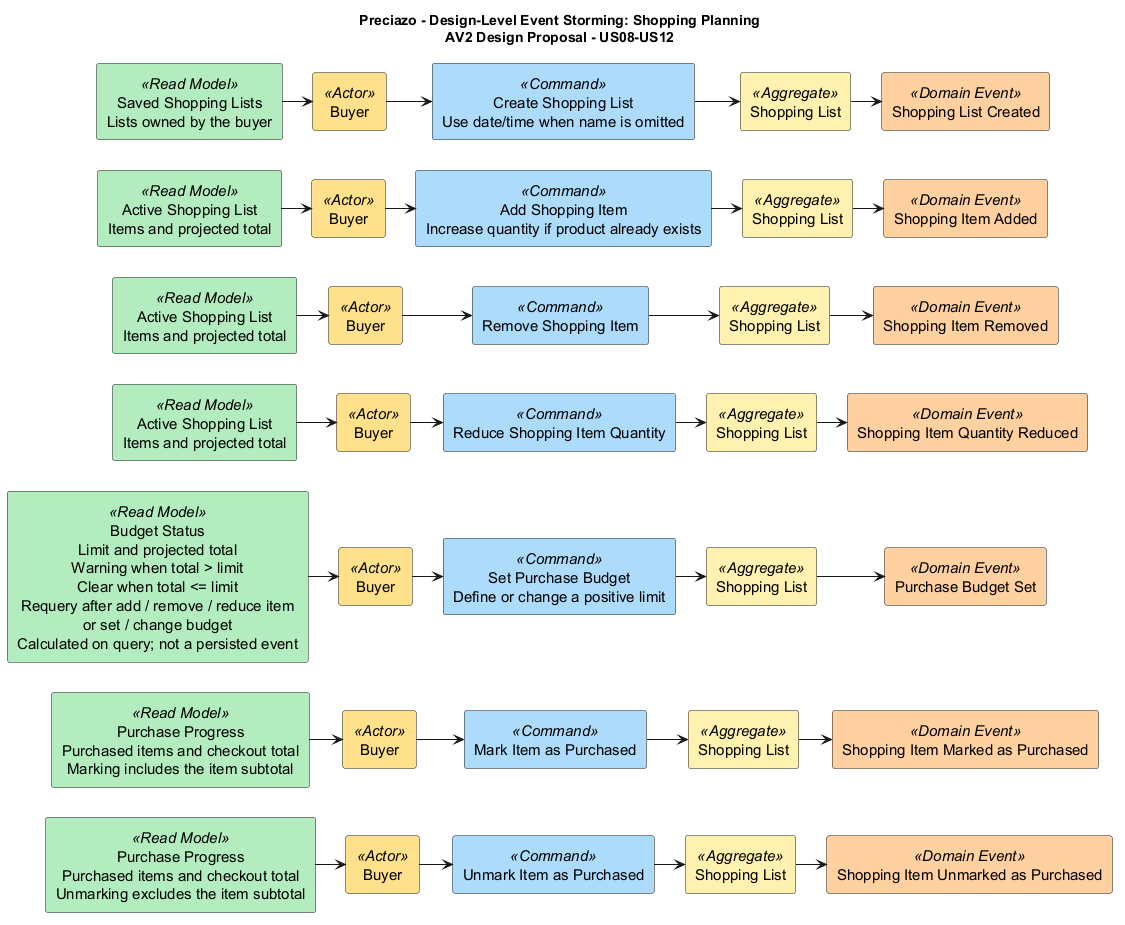

The diagram above was rendered by PlantUML. Its source (embedded in the PNG):
@startuml Preciazo_Event_Storming_shopping_planning
top to bottom direction

title
Preciazo - Design-Level Event Storming: Shopping Planning
AV2 Design Proposal - US08-US12
end title
skinparam shadowing false
skinparam defaultFontSize 15
skinparam defaultTextAlignment center
skinparam nodesep 30
skinparam ranksep 30
skinparam rectanglePadding 12

rectangle "Saved Shopping Lists\nLists owned by the buyer" as read0 <<Read Model>> #B3EDBE
rectangle "Buyer" as buyer0 <<Actor>> #FFE08A
rectangle "Create Shopping List\nUse date/time when name is omitted" as command0 <<Command>> #ACDAFA
rectangle "Shopping List" as aggregate0 <<Aggregate>> #FFF1AE
rectangle "Shopping List Created" as event0 <<Domain Event>> #FFD0A1
read0 -right-> buyer0
buyer0 -right-> command0
command0 -right-> aggregate0
aggregate0 -right-> event0

rectangle "Active Shopping List\nItems and projected total" as read1 <<Read Model>> #B3EDBE
rectangle "Buyer" as buyer1 <<Actor>> #FFE08A
rectangle "Add Shopping Item\nIncrease quantity if product already exists" as command1 <<Command>> #ACDAFA
rectangle "Shopping List" as aggregate1 <<Aggregate>> #FFF1AE
rectangle "Shopping Item Added" as event1 <<Domain Event>> #FFD0A1
read1 -right-> buyer1
buyer1 -right-> command1
command1 -right-> aggregate1
aggregate1 -right-> event1

rectangle "Active Shopping List\nItems and projected total" as read2 <<Read Model>> #B3EDBE
rectangle "Buyer" as buyer2 <<Actor>> #FFE08A
rectangle "Remove Shopping Item" as command2 <<Command>> #ACDAFA
rectangle "Shopping List" as aggregate2 <<Aggregate>> #FFF1AE
rectangle "Shopping Item Removed" as event2 <<Domain Event>> #FFD0A1
read2 -right-> buyer2
buyer2 -right-> command2
command2 -right-> aggregate2
aggregate2 -right-> event2

rectangle "Active Shopping List\nItems and projected total" as read3 <<Read Model>> #B3EDBE
rectangle "Buyer" as buyer3 <<Actor>> #FFE08A
rectangle "Reduce Shopping Item Quantity" as command3 <<Command>> #ACDAFA
rectangle "Shopping List" as aggregate3 <<Aggregate>> #FFF1AE
rectangle "Shopping Item Quantity Reduced" as event3 <<Domain Event>> #FFD0A1
read3 -right-> buyer3
buyer3 -right-> command3
command3 -right-> aggregate3
aggregate3 -right-> event3

rectangle "Budget Status\nLimit and projected total\nWarning when total > limit\nClear when total <= limit\nRequery after add / remove / reduce item\nor set / change budget\nCalculated on query; not a persisted event" as read4 <<Read Model>> #B3EDBE
rectangle "Buyer" as buyer4 <<Actor>> #FFE08A
rectangle "Set Purchase Budget\nDefine or change a positive limit" as command4 <<Command>> #ACDAFA
rectangle "Shopping List" as aggregate4 <<Aggregate>> #FFF1AE
rectangle "Purchase Budget Set" as event4 <<Domain Event>> #FFD0A1
read4 -right-> buyer4
buyer4 -right-> command4
command4 -right-> aggregate4
aggregate4 -right-> event4

rectangle "Purchase Progress\nPurchased items and checkout total\nMarking includes the item subtotal" as read5 <<Read Model>> #B3EDBE
rectangle "Buyer" as buyer5 <<Actor>> #FFE08A
rectangle "Mark Item as Purchased" as command5 <<Command>> #ACDAFA
rectangle "Shopping List" as aggregate5 <<Aggregate>> #FFF1AE
rectangle "Shopping Item Marked as Purchased" as event5 <<Domain Event>> #FFD0A1
read5 -right-> buyer5
buyer5 -right-> command5
command5 -right-> aggregate5
aggregate5 -right-> event5

rectangle "Purchase Progress\nPurchased items and checkout total\nUnmarking excludes the item subtotal" as read6 <<Read Model>> #B3EDBE
rectangle "Buyer" as buyer6 <<Actor>> #FFE08A
rectangle "Unmark Item as Purchased" as command6 <<Command>> #ACDAFA
rectangle "Shopping List" as aggregate6 <<Aggregate>> #FFF1AE
rectangle "Shopping Item Unmarked as Purchased" as event6 <<Domain Event>> #FFD0A1
read6 -right-> buyer6
buyer6 -right-> command6
command6 -right-> aggregate6
aggregate6 -right-> event6

' Keep corresponding columns aligned and rows ordered from top to bottom.
read0 -[hidden]down-> read1
buyer0 -[hidden]down-> buyer1
command0 -[hidden]down-> command1
aggregate0 -[hidden]down-> aggregate1
event0 -[hidden]down-> event1
read1 -[hidden]down-> read2
buyer1 -[hidden]down-> buyer2
command1 -[hidden]down-> command2
aggregate1 -[hidden]down-> aggregate2
event1 -[hidden]down-> event2
read2 -[hidden]down-> read3
buyer2 -[hidden]down-> buyer3
command2 -[hidden]down-> command3
aggregate2 -[hidden]down-> aggregate3
event2 -[hidden]down-> event3
read3 -[hidden]down-> read4
buyer3 -[hidden]down-> buyer4
command3 -[hidden]down-> command4
aggregate3 -[hidden]down-> aggregate4
event3 -[hidden]down-> event4
read4 -[hidden]down-> read5
buyer4 -[hidden]down-> buyer5
command4 -[hidden]down-> command5
aggregate4 -[hidden]down-> aggregate5
event4 -[hidden]down-> event5
read5 -[hidden]down-> read6
buyer5 -[hidden]down-> buyer6
command5 -[hidden]down-> command6
aggregate5 -[hidden]down-> aggregate6
event5 -[hidden]down-> event6

@enduml